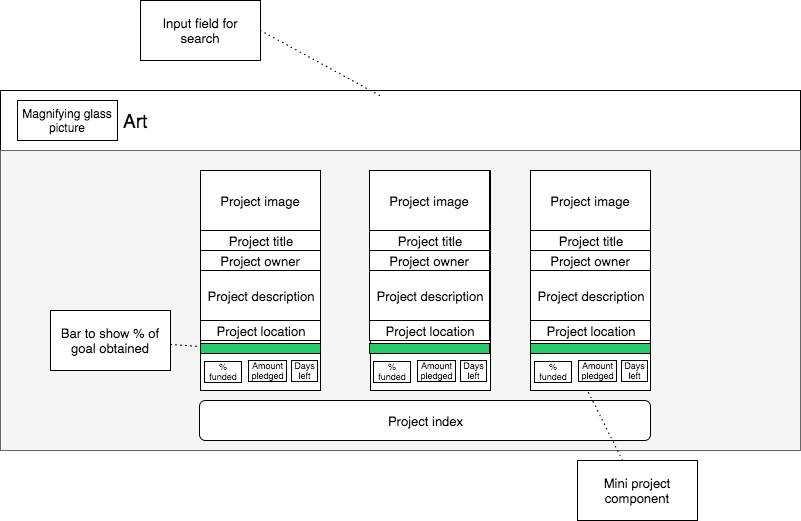

The diagram above was exported from draw.io. Its source (the exported page's mxGraphModel, read from the mxfile embedded in the PNG):
<mxGraphModel dx="1430" dy="660" grid="1" gridSize="10" guides="1" tooltips="1" connect="1" arrows="1" fold="1" page="1" pageScale="1" pageWidth="850" pageHeight="1100" background="#ffffff" math="0" shadow="0">
  <root>
    <mxCell id="0" />
    <mxCell id="1" parent="0" />
    <mxCell id="3643a3df68d5c036-1" value="" style="whiteSpace=wrap;html=1;strokeColor=#000000;fillColor=#FFFFFF;" parent="1" vertex="1">
      <mxGeometry x="20" y="120" width="800" height="60" as="geometry" />
    </mxCell>
    <mxCell id="3643a3df68d5c036-2" value="Magnifying glass picture" style="whiteSpace=wrap;html=1;strokeColor=#000000;fillColor=#FFFFFF;" parent="1" vertex="1">
      <mxGeometry x="37" y="130" width="100" height="40" as="geometry" />
    </mxCell>
    <mxCell id="3643a3df68d5c036-3" value="&lt;div style=&quot;text-align: left&quot;&gt;&lt;span&gt;Art&lt;/span&gt;&lt;/div&gt;" style="whiteSpace=wrap;html=1;strokeColor=#FFFFFF;fillColor=#FFFFFF;align=left;fontSize=19;" parent="1" vertex="1">
      <mxGeometry x="140" y="125" width="610" height="50" as="geometry" />
    </mxCell>
    <mxCell id="3643a3df68d5c036-5" value="Input field for search" style="whiteSpace=wrap;html=1;strokeColor=#000000;fillColor=#FFFFFF;fontSize=13;align=center;" parent="1" vertex="1">
      <mxGeometry x="160" y="30" width="120" height="60" as="geometry" />
    </mxCell>
    <mxCell id="3643a3df68d5c036-6" value="" style="endArrow=none;html=1;dashed=1;dashPattern=1 4;fontSize=19;" parent="1" source="3643a3df68d5c036-3" edge="1">
      <mxGeometry width="50" height="50" relative="1" as="geometry">
        <mxPoint x="230" y="110" as="sourcePoint" />
        <mxPoint x="280" y="60" as="targetPoint" />
      </mxGeometry>
    </mxCell>
    <mxCell id="3643a3df68d5c036-7" value="" style="whiteSpace=wrap;html=1;strokeColor=#666666;fillColor=#f5f5f5;fontSize=19;align=left;" parent="1" vertex="1">
      <mxGeometry x="20" y="180" width="800" height="300" as="geometry" />
    </mxCell>
    <mxCell id="3643a3df68d5c036-8" value="" style="whiteSpace=wrap;html=1;strokeColor=#000000;fillColor=#FFFFFF;fontSize=19;align=left;" parent="1" vertex="1">
      <mxGeometry x="220" y="200" width="120" height="220" as="geometry" />
    </mxCell>
    <mxCell id="3643a3df68d5c036-11" value="Project image" style="whiteSpace=wrap;html=1;strokeColor=#000000;fillColor=#FFFFFF;fontSize=13;align=center;" parent="1" vertex="1">
      <mxGeometry x="220" y="200" width="120" height="60" as="geometry" />
    </mxCell>
    <mxCell id="3643a3df68d5c036-12" value="Project title" style="whiteSpace=wrap;html=1;strokeColor=#000000;fillColor=#FFFFFF;fontSize=13;align=center;" parent="1" vertex="1">
      <mxGeometry x="220" y="260" width="120" height="20" as="geometry" />
    </mxCell>
    <mxCell id="3643a3df68d5c036-13" value="Project owner" style="whiteSpace=wrap;html=1;strokeColor=#000000;fillColor=#FFFFFF;fontSize=13;align=center;" parent="1" vertex="1">
      <mxGeometry x="220" y="280" width="120" height="20" as="geometry" />
    </mxCell>
    <mxCell id="3643a3df68d5c036-14" value="Project description" style="whiteSpace=wrap;html=1;strokeColor=#000000;fillColor=#FFFFFF;fontSize=13;align=center;" parent="1" vertex="1">
      <mxGeometry x="220" y="300" width="120" height="50" as="geometry" />
    </mxCell>
    <mxCell id="3643a3df68d5c036-15" value="Project location" style="whiteSpace=wrap;html=1;strokeColor=#000000;fillColor=#FFFFFF;fontSize=13;align=center;" parent="1" vertex="1">
      <mxGeometry x="220" y="350" width="120" height="20" as="geometry" />
    </mxCell>
    <mxCell id="3643a3df68d5c036-16" value="" style="whiteSpace=wrap;html=1;strokeColor=#000000;fillColor=#25CB68;fontSize=13;align=center;" parent="1" vertex="1">
      <mxGeometry x="220" y="373" width="120" height="10" as="geometry" />
    </mxCell>
    <mxCell id="3643a3df68d5c036-17" value="Bar to show % of goal obtained" style="whiteSpace=wrap;html=1;strokeColor=#000000;fillColor=#FFFFFF;fontSize=13;align=center;" parent="1" vertex="1">
      <mxGeometry x="70" y="340" width="120" height="60" as="geometry" />
    </mxCell>
    <mxCell id="3643a3df68d5c036-18" value="" style="endArrow=none;html=1;dashed=1;dashPattern=1 4;fontSize=13;" parent="1" source="3643a3df68d5c036-17" edge="1">
      <mxGeometry width="50" height="50" relative="1" as="geometry">
        <mxPoint x="165" y="400" as="sourcePoint" />
        <mxPoint x="220" y="376" as="targetPoint" />
      </mxGeometry>
    </mxCell>
    <mxCell id="3643a3df68d5c036-20" value="% funded" style="text;html=1;strokeColor=none;fillColor=none;align=center;verticalAlign=middle;whiteSpace=wrap;fontSize=9;labelBorderColor=#000000;" parent="1" vertex="1">
      <mxGeometry x="223" y="386" width="40" height="30" as="geometry" />
    </mxCell>
    <mxCell id="3643a3df68d5c036-22" value="Amount pledged" style="text;html=1;strokeColor=none;fillColor=none;align=center;verticalAlign=middle;whiteSpace=wrap;fontSize=9;labelBorderColor=#000000;" parent="1" vertex="1">
      <mxGeometry x="267" y="380" width="41" height="40" as="geometry" />
    </mxCell>
    <mxCell id="3643a3df68d5c036-23" value="Days left" style="text;html=1;strokeColor=none;fillColor=none;align=center;verticalAlign=middle;whiteSpace=wrap;fontSize=9;labelBorderColor=#000000;" parent="1" vertex="1">
      <mxGeometry x="310" y="385" width="29" height="30" as="geometry" />
    </mxCell>
    <mxCell id="3643a3df68d5c036-53" value="Project image" style="whiteSpace=wrap;html=1;strokeColor=#000000;fillColor=#FFFFFF;fontSize=13;align=center;" parent="1" vertex="1">
      <mxGeometry x="390" y="200" width="120" height="60" as="geometry" />
    </mxCell>
    <mxCell id="3643a3df68d5c036-54" value="Project title" style="whiteSpace=wrap;html=1;strokeColor=#000000;fillColor=#FFFFFF;fontSize=13;align=center;" parent="1" vertex="1">
      <mxGeometry x="390" y="260" width="120" height="20" as="geometry" />
    </mxCell>
    <mxCell id="3643a3df68d5c036-55" value="Project owner" style="whiteSpace=wrap;html=1;strokeColor=#000000;fillColor=#FFFFFF;fontSize=13;align=center;" parent="1" vertex="1">
      <mxGeometry x="390" y="280" width="120" height="20" as="geometry" />
    </mxCell>
    <mxCell id="3643a3df68d5c036-56" value="Project description" style="whiteSpace=wrap;html=1;strokeColor=#000000;fillColor=#FFFFFF;fontSize=13;align=center;" parent="1" vertex="1">
      <mxGeometry x="390" y="300" width="120" height="50" as="geometry" />
    </mxCell>
    <mxCell id="3643a3df68d5c036-57" value="Project location" style="whiteSpace=wrap;html=1;strokeColor=#000000;fillColor=#FFFFFF;fontSize=13;align=center;" parent="1" vertex="1">
      <mxGeometry x="390" y="350" width="120" height="20" as="geometry" />
    </mxCell>
    <mxCell id="3643a3df68d5c036-58" value="" style="whiteSpace=wrap;html=1;strokeColor=#000000;fillColor=#25CB68;fontSize=13;align=center;" parent="1" vertex="1">
      <mxGeometry x="390" y="373" width="120" height="10" as="geometry" />
    </mxCell>
    <mxCell id="3643a3df68d5c036-62" value="Project image" style="whiteSpace=wrap;html=1;strokeColor=#000000;fillColor=#FFFFFF;fontSize=13;align=center;" parent="1" vertex="1">
      <mxGeometry x="550" y="200" width="120" height="60" as="geometry" />
    </mxCell>
    <mxCell id="3643a3df68d5c036-63" value="Project title" style="whiteSpace=wrap;html=1;strokeColor=#000000;fillColor=#FFFFFF;fontSize=13;align=center;" parent="1" vertex="1">
      <mxGeometry x="550" y="260" width="120" height="20" as="geometry" />
    </mxCell>
    <mxCell id="3643a3df68d5c036-64" value="Project owner" style="whiteSpace=wrap;html=1;strokeColor=#000000;fillColor=#FFFFFF;fontSize=13;align=center;" parent="1" vertex="1">
      <mxGeometry x="550" y="280" width="120" height="20" as="geometry" />
    </mxCell>
    <mxCell id="3643a3df68d5c036-65" value="Project description" style="whiteSpace=wrap;html=1;strokeColor=#000000;fillColor=#FFFFFF;fontSize=13;align=center;" parent="1" vertex="1">
      <mxGeometry x="550" y="300" width="120" height="50" as="geometry" />
    </mxCell>
    <mxCell id="3643a3df68d5c036-66" value="Project location" style="whiteSpace=wrap;html=1;strokeColor=#000000;fillColor=#FFFFFF;fontSize=13;align=center;" parent="1" vertex="1">
      <mxGeometry x="550" y="350" width="120" height="20" as="geometry" />
    </mxCell>
    <mxCell id="3643a3df68d5c036-67" value="" style="whiteSpace=wrap;html=1;strokeColor=#000000;fillColor=#25CB68;fontSize=13;align=center;" parent="1" vertex="1">
      <mxGeometry x="550" y="373" width="120" height="10" as="geometry" />
    </mxCell>
    <mxCell id="3643a3df68d5c036-68" value="% funded" style="text;html=1;strokeColor=none;fillColor=none;align=center;verticalAlign=middle;whiteSpace=wrap;fontSize=9;labelBorderColor=#000000;" parent="1" vertex="1">
      <mxGeometry x="553" y="386" width="40" height="30" as="geometry" />
    </mxCell>
    <mxCell id="3643a3df68d5c036-69" value="Amount pledged" style="text;html=1;strokeColor=none;fillColor=none;align=center;verticalAlign=middle;whiteSpace=wrap;fontSize=9;labelBorderColor=#000000;" parent="1" vertex="1">
      <mxGeometry x="597" y="380" width="41" height="40" as="geometry" />
    </mxCell>
    <mxCell id="3643a3df68d5c036-70" value="Days left" style="text;html=1;strokeColor=none;fillColor=none;align=center;verticalAlign=middle;whiteSpace=wrap;fontSize=9;labelBorderColor=#000000;" parent="1" vertex="1">
      <mxGeometry x="640" y="385" width="29" height="30" as="geometry" />
    </mxCell>
    <mxCell id="3643a3df68d5c036-59" value="% funded" style="text;html=1;strokeColor=none;fillColor=none;align=center;verticalAlign=middle;whiteSpace=wrap;fontSize=9;labelBorderColor=#000000;" parent="1" vertex="1">
      <mxGeometry x="393" y="386" width="40" height="30" as="geometry" />
    </mxCell>
    <mxCell id="3643a3df68d5c036-60" value="Amount pledged" style="text;html=1;strokeColor=none;fillColor=none;align=center;verticalAlign=middle;whiteSpace=wrap;fontSize=9;labelBorderColor=#000000;" parent="1" vertex="1">
      <mxGeometry x="430" y="380" width="48" height="40" as="geometry" />
    </mxCell>
    <mxCell id="3643a3df68d5c036-61" value="Days left" style="text;html=1;strokeColor=none;fillColor=none;align=center;verticalAlign=middle;whiteSpace=wrap;fontSize=9;labelBorderColor=#000000;" parent="1" vertex="1">
      <mxGeometry x="480" y="385" width="29" height="30" as="geometry" />
    </mxCell>
    <mxCell id="3643a3df68d5c036-72" value="" style="whiteSpace=wrap;html=1;strokeColor=#000000;fillColor=#FFFFFF;fontSize=19;align=left;" parent="1" vertex="1">
      <mxGeometry x="390" y="200" width="120" height="220" as="geometry" />
    </mxCell>
    <mxCell id="3643a3df68d5c036-73" value="" style="whiteSpace=wrap;html=1;strokeColor=#000000;fillColor=#FFFFFF;fontSize=19;align=left;" parent="1" vertex="1">
      <mxGeometry x="550" y="200" width="120" height="220" as="geometry" />
    </mxCell>
    <mxCell id="3643a3df68d5c036-74" value="Project image" style="whiteSpace=wrap;html=1;strokeColor=#000000;fillColor=#FFFFFF;fontSize=13;align=center;" parent="1" vertex="1">
      <mxGeometry x="389" y="200" width="120" height="60" as="geometry" />
    </mxCell>
    <mxCell id="3643a3df68d5c036-75" value="Project title" style="whiteSpace=wrap;html=1;strokeColor=#000000;fillColor=#FFFFFF;fontSize=13;align=center;" parent="1" vertex="1">
      <mxGeometry x="389" y="260" width="120" height="20" as="geometry" />
    </mxCell>
    <mxCell id="3643a3df68d5c036-76" value="Project owner" style="whiteSpace=wrap;html=1;strokeColor=#000000;fillColor=#FFFFFF;fontSize=13;align=center;" parent="1" vertex="1">
      <mxGeometry x="389" y="280" width="120" height="20" as="geometry" />
    </mxCell>
    <mxCell id="3643a3df68d5c036-77" value="Project description" style="whiteSpace=wrap;html=1;strokeColor=#000000;fillColor=#FFFFFF;fontSize=13;align=center;" parent="1" vertex="1">
      <mxGeometry x="389" y="300" width="120" height="50" as="geometry" />
    </mxCell>
    <mxCell id="3643a3df68d5c036-78" value="Project location" style="whiteSpace=wrap;html=1;strokeColor=#000000;fillColor=#FFFFFF;fontSize=13;align=center;" parent="1" vertex="1">
      <mxGeometry x="389" y="350" width="120" height="20" as="geometry" />
    </mxCell>
    <mxCell id="3643a3df68d5c036-79" value="" style="whiteSpace=wrap;html=1;strokeColor=#000000;fillColor=#25CB68;fontSize=13;align=center;" parent="1" vertex="1">
      <mxGeometry x="389" y="373" width="120" height="10" as="geometry" />
    </mxCell>
    <mxCell id="3643a3df68d5c036-80" value="% funded" style="text;html=1;strokeColor=none;fillColor=none;align=center;verticalAlign=middle;whiteSpace=wrap;fontSize=9;labelBorderColor=#000000;" parent="1" vertex="1">
      <mxGeometry x="392" y="386" width="40" height="30" as="geometry" />
    </mxCell>
    <mxCell id="3643a3df68d5c036-81" value="Amount pledged" style="text;html=1;strokeColor=none;fillColor=none;align=center;verticalAlign=middle;whiteSpace=wrap;fontSize=9;labelBorderColor=#000000;" parent="1" vertex="1">
      <mxGeometry x="436" y="380" width="41" height="40" as="geometry" />
    </mxCell>
    <mxCell id="3643a3df68d5c036-82" value="Days left" style="text;html=1;strokeColor=none;fillColor=none;align=center;verticalAlign=middle;whiteSpace=wrap;fontSize=9;labelBorderColor=#000000;" parent="1" vertex="1">
      <mxGeometry x="479" y="385" width="29" height="30" as="geometry" />
    </mxCell>
    <mxCell id="3643a3df68d5c036-83" value="Project image" style="whiteSpace=wrap;html=1;strokeColor=#000000;fillColor=#FFFFFF;fontSize=13;align=center;" parent="1" vertex="1">
      <mxGeometry x="550" y="200" width="120" height="60" as="geometry" />
    </mxCell>
    <mxCell id="3643a3df68d5c036-84" value="Project title" style="whiteSpace=wrap;html=1;strokeColor=#000000;fillColor=#FFFFFF;fontSize=13;align=center;" parent="1" vertex="1">
      <mxGeometry x="550" y="260" width="120" height="20" as="geometry" />
    </mxCell>
    <mxCell id="3643a3df68d5c036-85" value="Project owner" style="whiteSpace=wrap;html=1;strokeColor=#000000;fillColor=#FFFFFF;fontSize=13;align=center;" parent="1" vertex="1">
      <mxGeometry x="550" y="280" width="120" height="20" as="geometry" />
    </mxCell>
    <mxCell id="3643a3df68d5c036-86" value="Project description" style="whiteSpace=wrap;html=1;strokeColor=#000000;fillColor=#FFFFFF;fontSize=13;align=center;" parent="1" vertex="1">
      <mxGeometry x="550" y="300" width="120" height="50" as="geometry" />
    </mxCell>
    <mxCell id="3643a3df68d5c036-87" value="Project location" style="whiteSpace=wrap;html=1;strokeColor=#000000;fillColor=#FFFFFF;fontSize=13;align=center;" parent="1" vertex="1">
      <mxGeometry x="550" y="350" width="120" height="20" as="geometry" />
    </mxCell>
    <mxCell id="3643a3df68d5c036-88" value="" style="whiteSpace=wrap;html=1;strokeColor=#000000;fillColor=#25CB68;fontSize=13;align=center;" parent="1" vertex="1">
      <mxGeometry x="550" y="373" width="120" height="10" as="geometry" />
    </mxCell>
    <mxCell id="3643a3df68d5c036-89" value="% funded" style="text;html=1;strokeColor=none;fillColor=none;align=center;verticalAlign=middle;whiteSpace=wrap;fontSize=9;labelBorderColor=#000000;" parent="1" vertex="1">
      <mxGeometry x="553" y="386" width="40" height="30" as="geometry" />
    </mxCell>
    <mxCell id="3643a3df68d5c036-90" value="Amount pledged" style="text;html=1;strokeColor=none;fillColor=none;align=center;verticalAlign=middle;whiteSpace=wrap;fontSize=9;labelBorderColor=#000000;" parent="1" vertex="1">
      <mxGeometry x="597" y="380" width="41" height="40" as="geometry" />
    </mxCell>
    <mxCell id="3643a3df68d5c036-91" value="Days left" style="text;html=1;strokeColor=none;fillColor=none;align=center;verticalAlign=middle;whiteSpace=wrap;fontSize=9;labelBorderColor=#000000;" parent="1" vertex="1">
      <mxGeometry x="640" y="385" width="29" height="30" as="geometry" />
    </mxCell>
    <mxCell id="4" value="Project index" style="rounded=1;whiteSpace=wrap;html=1;strokeColor=#000000;fillColor=#FFFFFF;fontSize=13;align=center;" vertex="1" parent="1">
      <mxGeometry x="219" y="430" width="451" height="40" as="geometry" />
    </mxCell>
    <mxCell id="3643a3df68d5c036-25" value="" style="endArrow=none;html=1;dashed=1;dashPattern=1 4;fontSize=9;entryX=0.25;entryY=1;" parent="1" source="3643a3df68d5c036-24" target="3643a3df68d5c036-90" edge="1">
      <mxGeometry width="50" height="50" relative="1" as="geometry">
        <mxPoint x="243" y="466" as="sourcePoint" />
        <mxPoint x="293" y="416" as="targetPoint" />
      </mxGeometry>
    </mxCell>
    <mxCell id="3643a3df68d5c036-24" value="Mini project component" style="whiteSpace=wrap;html=1;strokeColor=#000000;fillColor=#FFFFFF;fontSize=13;align=center;" parent="1" vertex="1">
      <mxGeometry x="597" y="490" width="120" height="60" as="geometry" />
    </mxCell>
  </root>
</mxGraphModel>